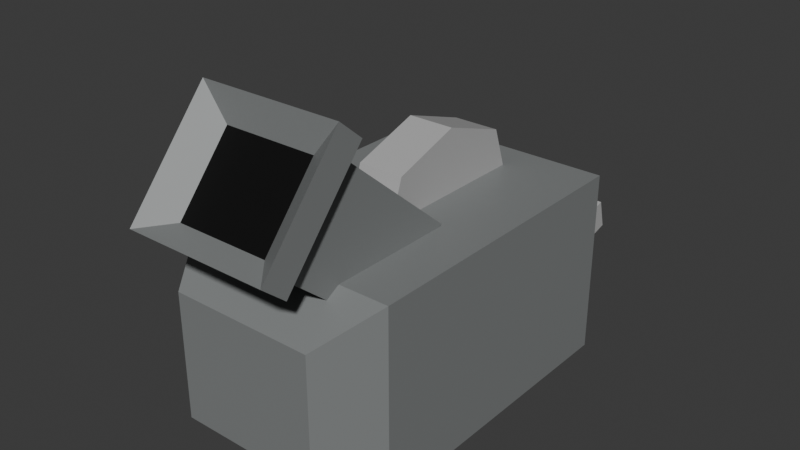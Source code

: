 # Source: grenade_launcher.blend  (saved by Blender 4.1.24; exported with 4.5.12 LTS)
import bpy
from mathutils import Matrix  # noqa: F401  (used for matrix-valued properties, if any)

bpy.ops.wm.read_factory_settings(use_empty=True)
scene = bpy.context.scene
scene.name = 'Scene'

# ---- collections
col_collection = bpy.data.collections.new('Collection'); scene.collection.children.link(col_collection)

# ---- materials (node trees are filled in below, after node groups)
mat_material = bpy.data.materials.new('Material')
mat_material.alpha_threshold = 0.0
mat_material.use_transparent_shadow = False
mat_material.roughness = 0.5
mat_material.line_color = (0.0, 0.0, 0.0, 1.0)
mat_material_001 = bpy.data.materials.new('Material.001')
mat_material_001.alpha_threshold = 0.0
mat_material_001.use_transparent_shadow = False
mat_material_001.roughness = 0.5
mat_material_001.line_color = (0.0, 0.0, 0.0, 1.0)
mat_material_002 = bpy.data.materials.new('Material.002')
mat_material_002.use_transparent_shadow = False

# ---- material node trees
mat_material.use_nodes = True; mat_material.node_tree.nodes.clear()
_N = mat_material.node_tree.nodes; _L = mat_material.node_tree.links
n0 = _N.new('ShaderNodeOutputMaterial'); n0.name = 'Material Output'; n0.location = (300, 300)
n1 = _N.new('ShaderNodeBsdfPrincipled'); n1.name = 'Principled BSDF'; n1.location = (10, 300)
n1.inputs[0].default_value = (0.219, 0.2301, 0.2301, 1.0)
n1.inputs[3].default_value = 1.45
_L.new(n1.outputs[0], n0.inputs[0])
n0.is_active_output = True
mat_material_001.use_nodes = True; mat_material_001.node_tree.nodes.clear()
_N = mat_material_001.node_tree.nodes; _L = mat_material_001.node_tree.links
n0 = _N.new('ShaderNodeOutputMaterial'); n0.name = 'Material Output'; n0.location = (300, 300)
n1 = _N.new('ShaderNodeBsdfPrincipled'); n1.name = 'Principled BSDF'; n1.location = (10, 300)
n1.inputs[0].default_value = (0.4464, 0.4464, 0.4464, 1.0)
n1.inputs[3].default_value = 1.45
_L.new(n1.outputs[0], n0.inputs[0])
n0.is_active_output = True
mat_material_002.use_nodes = True; mat_material_002.node_tree.nodes.clear()
_N = mat_material_002.node_tree.nodes; _L = mat_material_002.node_tree.links
n0 = _N.new('ShaderNodeBsdfPrincipled'); n0.name = 'Principled BSDF'; n0.location = (10, 300)
n0.inputs[0].default_value = (0.0, 0.0, 0.0, 1.0)
n1 = _N.new('ShaderNodeOutputMaterial'); n1.name = 'Material Output'; n1.location = (300, 300)
_L.new(n0.outputs[0], n1.inputs[0])
n1.is_active_output = True

# ---- world
world_world = bpy.data.worlds.new('World'); scene.world = world_world
world_world.use_nodes = True; world_world.node_tree.nodes.clear()
_N = world_world.node_tree.nodes; _L = world_world.node_tree.links
n0 = _N.new('ShaderNodeOutputWorld'); n0.name = 'World Output'; n0.location = (300, 300)
n1 = _N.new('ShaderNodeBackground'); n1.name = 'Background'; n1.location = (10, 300)
n1.inputs[0].default_value = (0.05088, 0.05088, 0.05088, 1.0)
_L.new(n1.outputs[0], n0.inputs[0])
n0.is_active_output = True
world_world.color = (0.05088, 0.05088, 0.05088)
world_world.use_sun_shadow = False
world_world.sun_shadow_jitter_overblur = 0.0

# ---- meshes
me_cube = bpy.data.meshes.new('Cube')
me_cube.from_pydata([(1.0, -0.6728, 1.0), (0.6728, -1.0, 0.6728), (0.6728, -1.0, -0.6728), (1.0, -0.6728, -1.0), (-0.6728, -1.0, 0.6728), (-1.0, -0.6728, 1.0), (-0.6728, -1.0, -0.6728), (-1.0, -0.6728, -1.0), (0.7706, 1.397, 0.7706), (1.0, 1.168, 1.0), (0.7706, 1.397, -0.7706), (1.0, 1.168, -1.0), (-1.0, 1.168, 1.0), (-0.7706, 1.397, 0.7706), (-1.0, 1.168, -1.0), (-0.7706, 1.397, -0.7706)], [], [(7, 5, 12, 14), (14, 11, 3, 7), (2, 1, 4, 6), (9, 12, 5, 0), (6, 4, 5, 7), (1, 2, 3, 0), (0, 5, 4, 1), (7, 3, 2, 6), (15, 13, 8, 10), (11, 14, 15, 10), (9, 11, 10, 8), (13, 15, 14, 12), (12, 9, 8, 13), (11, 9, 0, 3)])
_uv = me_cube.uv_layers.new(name='UVMap')
_uv.uv.foreach_set('vector', [0.375, 0.0409, 0.625, 0.0409, 0.625, 0.2213, 0.375, 0.2213, 0.125, 0.5287, 0.375, 0.5287, 0.375, 0.7091, 0.125, 0.7091, 0.4159, 0.7909, 0.5841, 0.7909, 0.5841, 0.9591, 0.4159, 0.9591, 0.625, 0.5287, 0.875, 0.5287, 0.875, 0.7091, 0.625, 0.7091, 0.4159, 0.9591, 0.5841, 0.9591, 0.625, 1.0, 0.375, 1.0, 0.5841, 0.7909, 0.4159, 0.7909, 0.375, 0.7091, 0.625, 0.7091, 0.625, 0.75, 0.625, 1.0, 0.5841, 0.9591, 0.5841, 0.7909, 0.375, 1.0, 0.375, 0.75, 0.4159, 0.7909, 0.4159, 0.9591, 0.4037, 0.2787, 0.5963, 0.2787, 0.5963, 0.4713, 0.4037, 0.4713, 0.375, 0.5, 0.375, 0.25, 0.4037, 0.2787, 0.4037, 0.4713, 0.625, 0.5287, 0.375, 0.5287, 0.4037, 0.4713, 0.5963, 0.4713, 0.5963, 0.2787, 0.4037, 0.2787, 0.375, 0.2213, 0.625, 0.2213, 0.625, 0.25, 0.625, 0.5, 0.5963, 0.4713, 0.5963, 0.2787, 0.375, 0.5287, 0.625, 0.5287, 0.625, 0.7091, 0.375, 0.7091])
me_cube.materials.append(mat_material)
me_cube.use_mirror_vertex_groups = False
me_cube.update()
me_cube_001 = bpy.data.meshes.new('Cube.001')
me_cube_001.from_pydata([(1.0, 1.0, 1.0), (1.0, 1.0, -1.0), (1.0, -1.0, 1.0), (1.0, -1.0, -1.0), (-1.0, 1.0, 1.0), (-1.0, 1.0, -1.0), (-1.0, -1.0, 1.0), (-1.0, -1.0, -1.0)], [], [(0, 4, 6, 2), (7, 6, 4, 5), (5, 1, 3, 7), (1, 0, 2, 3), (5, 4, 0, 1)])
_uv = me_cube_001.uv_layers.new(name='UVMap')
_uv.uv.foreach_set('vector', [0.625, 0.5, 0.875, 0.5, 0.875, 0.75, 0.625, 0.75, 0.375, 0.0, 0.625, 0.0, 0.625, 0.25, 0.375, 0.25, 0.125, 0.5, 0.375, 0.5, 0.375, 0.75, 0.125, 0.75, 0.375, 0.5, 0.625, 0.5, 0.625, 0.75, 0.375, 0.75, 0.375, 0.25, 0.625, 0.25, 0.625, 0.5, 0.375, 0.5])
me_cube_001.materials.append(mat_material)
me_cube_001.use_mirror_vertex_groups = False
me_cube_001.update()
me_cube_002 = bpy.data.meshes.new('Cube.002')
me_cube_002.from_pydata([(0.6416, -0.08268, 0.6017), (0.6416, -0.08268, -0.6814), (-0.6416, -0.08268, 0.6017), (-0.6416, -0.08268, -0.6814), (0.4102, 1.0, 0.4102), (1.0, 0.4102, 1.0), (0.4102, 1.0, -0.4102), (1.0, 0.4102, -1.0), (-0.4102, 1.0, 0.4102), (-1.0, 0.4102, 1.0), (-0.4102, 1.0, -0.4102), (-1.0, 0.4102, -1.0), (-1.0, -1.0, -1.0), (-1.0, -1.0, 1.0), (1.0, -1.0, 1.0), (1.0, -1.0, -1.0)], [], [(11, 7, 15, 12), (1, 0, 2, 3), (12, 13, 9, 11), (5, 9, 13, 14), (7, 5, 14, 15), (7, 11, 10, 6), (5, 7, 6, 4), (8, 10, 11, 9), (9, 5, 4, 8), (10, 8, 4, 6), (3, 2, 13, 12), (0, 1, 15, 14), (2, 0, 14, 13), (1, 3, 12, 15)])
_uv = me_cube_002.uv_layers.new(name='UVMap')
_uv.uv.foreach_set('vector', [0.125, 0.5737, 0.375, 0.5737, 0.375, 0.75, 0.125, 0.75, 0.4198, 0.7948, 0.5802, 0.7948, 0.5802, 0.9552, 0.4198, 0.9552, 0.375, 0.0, 0.625, 0.0, 0.625, 0.1763, 0.375, 0.1763, 0.625, 0.5737, 0.875, 0.5737, 0.875, 0.75, 0.625, 0.75, 0.375, 0.5737, 0.625, 0.5737, 0.625, 0.75, 0.375, 0.75, 0.375, 0.5, 0.375, 0.25, 0.4487, 0.3237, 0.4487, 0.4263, 0.625, 0.5737, 0.375, 0.5737, 0.4487, 0.4263, 0.5513, 0.4263, 0.5513, 0.3237, 0.4487, 0.3237, 0.375, 0.1763, 0.625, 0.1763, 0.625, 0.25, 0.625, 0.5, 0.5513, 0.4263, 0.5513, 0.3237, 0.4487, 0.3237, 0.5513, 0.3237, 0.5513, 0.4263, 0.4487, 0.4263, 0.4198, 0.9552, 0.5802, 0.9552, 0.625, 1.0, 0.375, 1.0, 0.5802, 0.7948, 0.4198, 0.7948, 0.375, 0.75, 0.625, 0.75, 0.5802, 0.9552, 0.5802, 0.7948, 0.625, 0.75, 0.625, 1.0, 0.4198, 0.7948, 0.4198, 0.9552, 0.375, 1.0, 0.375, 0.75])
me_cube_002.materials.append(mat_material)
me_cube_002.use_mirror_vertex_groups = False
me_cube_002.update()
me_cube_004 = bpy.data.meshes.new('Cube.004')
me_cube_004.from_pydata([(-1.0, -1.0, -1.0), (-1.0, -1.0, 1.0), (-1.0, 1.0, -1.0), (-1.0, 1.0, 1.0), (1.0, -1.0, -1.0), (1.0, -1.0, 1.0), (1.0, 1.0, -1.0), (1.0, 1.0, 1.0)], [], [(0, 1, 3, 2), (2, 3, 7, 6), (6, 7, 5, 4), (4, 5, 1, 0), (2, 6, 4, 0), (7, 3, 1, 5)])
_uv = me_cube_004.uv_layers.new(name='UVMap')
_uv.uv.foreach_set('vector', [0.375, 0.0, 0.625, 0.0, 0.625, 0.25, 0.375, 0.25, 0.375, 0.25, 0.625, 0.25, 0.625, 0.5, 0.375, 0.5, 0.375, 0.5, 0.625, 0.5, 0.625, 0.75, 0.375, 0.75, 0.375, 0.75, 0.625, 0.75, 0.625, 1.0, 0.375, 1.0, 0.125, 0.5, 0.375, 0.5, 0.375, 0.75, 0.125, 0.75, 0.625, 0.5, 0.875, 0.5, 0.875, 0.75, 0.625, 0.75])
me_cube_004.materials.append(mat_material_001)
me_cube_004.update()
me_cube_005 = bpy.data.meshes.new('Cube.005')
me_cube_005.from_pydata([(-1.0, -1.0, -1.0), (-1.0, -1.0, 1.0), (-1.0, 1.0, -1.0), (-1.0, 1.0, 1.0), (1.0, -1.0, -1.0), (1.0, -1.0, 1.0), (1.0, 1.0, -1.0), (1.0, 1.0, 1.0), (-1.0, 0.0, 1.337), (1.0, 0.0, 1.337), (-1.0, 0.0, -1.337), (1.0, 0.0, -1.337), (-1.0, -1.337, 0.0), (1.0, -1.337, 0.0), (-1.0, 1.337, 0.0), (1.0, 1.337, 0.0)], [], [(0, 12, 1, 8, 3, 14, 2, 10), (14, 3, 7, 15), (6, 15, 7, 9, 5, 13, 4, 11), (13, 5, 1, 12), (10, 11, 4, 0), (9, 8, 1, 5), (7, 3, 8, 9), (2, 6, 11, 10), (4, 13, 12, 0), (2, 14, 15, 6)])
_uv = me_cube_005.uv_layers.new(name='UVMap')
_uv.uv.foreach_set('vector', [0.375, 0.0, 0.5, 0.0, 0.625, 0.0, 0.625, 0.125, 0.625, 0.25, 0.5, 0.25, 0.375, 0.25, 0.375, 0.125, 0.5, 0.25, 0.625, 0.25, 0.625, 0.5, 0.5, 0.5, 0.375, 0.5, 0.5, 0.5, 0.625, 0.5, 0.625, 0.625, 0.625, 0.75, 0.5, 0.75, 0.375, 0.75, 0.375, 0.625, 0.5, 0.75, 0.625, 0.75, 0.625, 1.0, 0.5, 1.0, 0.125, 0.625, 0.375, 0.625, 0.375, 0.75, 0.125, 0.75, 0.625, 0.625, 0.875, 0.625, 0.875, 0.75, 0.625, 0.75, 0.625, 0.5, 0.875, 0.5, 0.875, 0.625, 0.625, 0.625, 0.125, 0.5, 0.375, 0.5, 0.375, 0.625, 0.125, 0.625, 0.375, 0.75, 0.5, 0.75, 0.5, 1.0, 0.375, 1.0, 0.375, 0.25, 0.5, 0.25, 0.5, 0.5, 0.375, 0.5])
me_cube_005.materials.append(mat_material_001)
me_cube_005.update()
me_cube_006 = bpy.data.meshes.new('Cube.006')
me_cube_006.from_pydata([(1.0, -1.0, 1.0), (1.0, -1.0, -1.0), (-1.0, -1.0, 1.0), (-1.0, -1.0, -1.0)], [], [(1, 0, 2, 3)])
_uv = me_cube_006.uv_layers.new(name='UVMap')
_uv.uv.foreach_set('vector', [0.375, 0.75, 0.625, 0.75, 0.625, 1.0, 0.375, 1.0])
me_cube_006.materials.append(mat_material_002)
me_cube_006.use_mirror_vertex_groups = False
me_cube_006.update()

# ---- objects
ob_cube = bpy.data.objects.new('Cube', me_cube)
ob_cube_001 = bpy.data.objects.new('Cube.001', me_cube_001)
ob_cube_002 = bpy.data.objects.new('Cube.002', me_cube_002)
ob_cube_004 = bpy.data.objects.new('Cube.004', me_cube_004)
ob_cube_005 = bpy.data.objects.new('Cube.005', me_cube_005)
ob_cube_003 = bpy.data.objects.new('Cube.003', me_cube_006)

# ---- transforms, parenting, visibility, modifiers, constraints
ob_cube.location = (0.0, 0.0, 0.0)
ob_cube.scale = (0.6473, 1.0, 0.5669)
ob_cube.lock_rotations_4d = False
ob_cube.empty_display_type = 'ARROWS'
ob_cube.lineart.crease_threshold = 0.0
ob_cube_001.location = (0.0, -0.4954, 0.6929)
ob_cube_001.rotation_euler = (-0.7026, -0.0, 0.0)
ob_cube_001.scale = (0.3439, 0.5313, 0.3012)
ob_cube_001.lock_rotations_4d = False
ob_cube_001.empty_display_type = 'ARROWS'
ob_cube_001.lineart.crease_threshold = 0.0
ob_cube_002.location = (0.0, -0.8831, 1.037)
ob_cube_002.rotation_euler = (-0.7026, -0.0, 0.0)
ob_cube_002.scale = (0.4316, 0.1357, 0.391)
ob_cube_002.lock_rotations_4d = False
ob_cube_002.empty_display_type = 'ARROWS'
ob_cube_002.lineart.crease_threshold = 0.0
ob_cube_004.location = (0.0, 1.257, 0.0179)
ob_cube_004.rotation_euler = (-1.315, -0.0, 0.0)
ob_cube_004.scale = (-0.4553, -0.09084, 0.3426)
ob_cube_005.location = (0.0, 0.444, 0.396)
ob_cube_005.scale = (0.1409, 0.4153, 0.4153)
ob_cube_003.location = (0.0, -0.4954, 0.6929)
ob_cube_003.rotation_euler = (-0.7026, -0.0, 0.0)
ob_cube_003.scale = (0.3439, 0.5313, 0.3012)
ob_cube_003.lock_rotations_4d = False
ob_cube_003.empty_display_type = 'ARROWS'
ob_cube_003.lineart.crease_threshold = 0.0

# ---- collection membership
col_collection.objects.link(ob_cube)
col_collection.objects.link(ob_cube_001)
col_collection.objects.link(ob_cube_002)
col_collection.objects.link(ob_cube_004)
col_collection.objects.link(ob_cube_005)
col_collection.objects.link(ob_cube_003)

# ---- scene / render settings (as saved in the file)
scene.frame_start = 1; scene.frame_end = 250; scene.frame_set(1)
scene.render.engine = 'BLENDER_EEVEE_NEXT'
scene.cycles.sampling_pattern = 'TABULATED_SOBOL'
scene.eevee.ray_tracing_options.trace_max_roughness = 0.0
bpy.context.view_layer.update()

# ---- added for rendering (the .blend has no active camera and no usable light): camera, sun
cam_auto = bpy.data.cameras.new('AutoCamera')
cam_auto.lens = 50.0
cam_auto.sensor_width = 36.0
cam_auto.clip_end = 1000.0
ob_auto_camera = bpy.data.objects.new('AutoCamera', cam_auto)
scene.collection.objects.link(ob_auto_camera)
ob_auto_camera.location = (3.43198, -3.93253, 3.17348)
ob_auto_camera.rotation_euler = (1.09748, -7.21219e-08, 0.694738)
scene.camera = ob_auto_camera
light_auto_sun = bpy.data.lights.new('AutoSun', 'SUN')
light_auto_sun.energy = 3.0
light_auto_sun.angle = 0.0523599
ob_auto_sun = bpy.data.objects.new('AutoSun', light_auto_sun)
scene.collection.objects.link(ob_auto_sun)
ob_auto_sun.rotation_euler = (0.872665, 0.174533, 0.523599)
bpy.context.view_layer.update()
